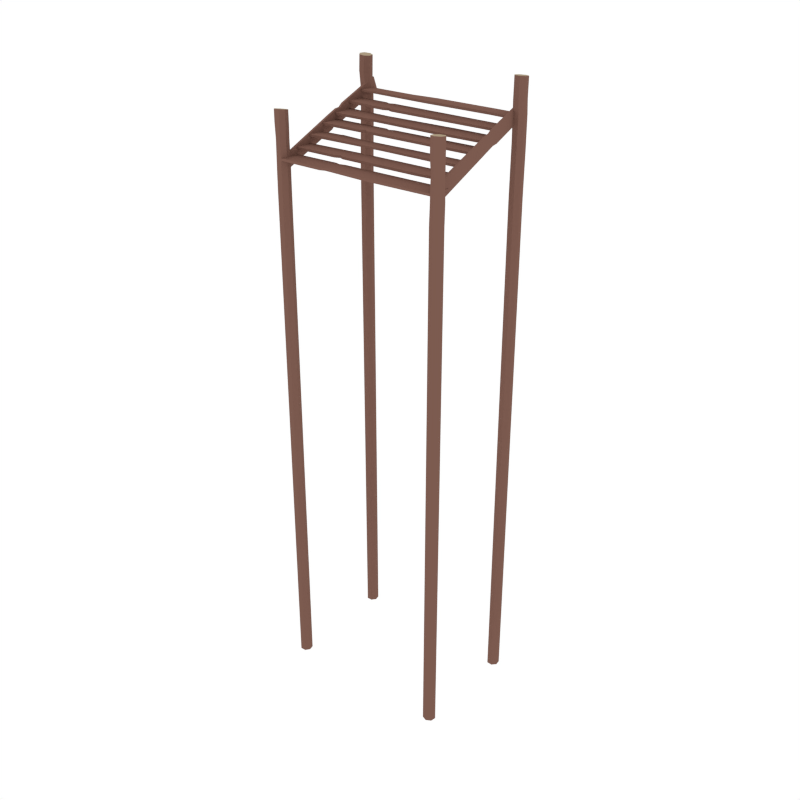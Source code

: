 # Source: Dock_Stairs.blend  (saved by Blender 2.93.21; exported with 4.5.12 LTS)
import bpy
from mathutils import Matrix  # noqa: F401  (used for matrix-valued properties, if any)

bpy.ops.wm.read_factory_settings(use_empty=True)
scene = bpy.context.scene
scene.name = 'Scene'

# ---- collections
col_collection_1 = bpy.data.collections.new('Collection 1'); scene.collection.children.link(col_collection_1)

# ---- materials (node trees are filled in below, after node groups)
mat_wood = bpy.data.materials.new('Wood')
mat_wood.alpha_threshold = 0.0
mat_wood.diffuse_color = (0.2019, 0.104, 0.07929, 1.0)
mat_wood.roughness = 0.5
mat_lightwood = bpy.data.materials.new('LightWood')
mat_lightwood.alpha_threshold = 0.0
mat_lightwood.diffuse_color = (0.402, 0.32, 0.2153, 1.0)
mat_lightwood.roughness = 0.5
mat_string = bpy.data.materials.new('String')
mat_string.alpha_threshold = 0.0
mat_string.diffuse_color = (0.3032, 0.2339, 0.1387, 1.0)
mat_string.roughness = 0.5
mat_darkwood = bpy.data.materials.new('DarkWood')
mat_darkwood.alpha_threshold = 0.0
mat_darkwood.diffuse_color = (0.1193, 0.06328, 0.05077, 1.0)
mat_darkwood.roughness = 0.5

# ---- material node trees

# ---- world
world_world = bpy.data.worlds.new('World'); scene.world = world_world
world_world.color = (1.0, 1.0, 1.0)
world_world.use_sun_shadow = False
world_world.sun_shadow_jitter_overblur = 0.0
world_world.cycles.sampling_method = 'NONE'
world_world.cycles.sample_map_resolution = 256

# ---- meshes
me_cylinder_005 = bpy.data.meshes.new('Cylinder.005')
me_cylinder_005.from_pydata([(-8.643, 4.391, -0.3486), (-8.643, 4.391, 5.52), (-9.006, 4.217, -0.3486), (-9.006, 4.217, 5.756), (-9.096, 3.824, -0.3486), (-9.096, 3.824, 6.141), (-8.844, 3.508, -0.3486), (-8.844, 3.508, 5.914), (-8.441, 3.508, -0.3486), (-8.441, 3.508, 5.756), (-8.19, 3.824, -0.3486), (-8.19, 3.824, 5.756), (-8.28, 4.217, -0.3486), (-8.28, 4.217, 5.52), (-8.639, 4.379, 4.776), (-8.953, 4.183, 4.848), (-8.997, 3.811, 4.677), (-8.729, 3.533, 4.795), (-8.297, 3.54, 4.751), (-8.099, 3.887, 4.522), (-8.258, 4.256, 4.736), (-8.935, 4.217, 3.264), (-9.025, 3.824, 3.006), (-8.774, 3.508, 2.58), (-8.371, 3.508, 2.58), (-8.119, 3.824, 3.006), (-8.209, 4.217, 3.264), (-8.572, 4.391, 3.006), (-8.968, 4.217, 6.978), (-8.61, 4.391, 6.94), (-9.057, 3.824, 6.987), (-8.809, 3.508, 6.961), (-8.412, 3.508, 6.919), (-8.164, 3.824, 6.893), (-8.252, 4.217, 6.903), (3.539, 3.661, -0.3486), (3.539, 3.661, 5.52), (3.764, 3.327, -0.3486), (3.764, 3.327, 5.756), (4.166, 3.296, -0.3486), (4.166, 3.296, 6.141), (4.441, 3.59, -0.3486), (4.441, 3.59, 5.914), (4.383, 3.989, -0.3486), (4.383, 3.989, 5.756), (4.034, 4.192, -0.3486), (4.034, 4.192, 5.756), (3.659, 4.046, -0.3486), (3.659, 4.046, 5.52), (3.55, 3.666, 4.776), (3.79, 3.385, 4.848), (4.164, 3.396, 4.677), (4.401, 3.701, 4.795), (4.33, 4.128, 4.751), (3.958, 4.272, 4.522), (3.617, 4.062, 4.736), (3.754, 3.397, 3.264), (4.156, 3.366, 3.006), (4.431, 3.66, 2.58), (4.372, 4.059, 2.58), (4.024, 4.262, 3.006), (3.648, 4.116, 3.264), (3.528, 3.731, 3.006), (3.759, 3.365, 7.167), (3.534, 3.693, 7.13), (4.161, 3.334, 7.177), (4.436, 3.625, 7.151), (4.378, 4.018, 7.109), (4.031, 4.218, 7.083), (3.655, 4.073, 7.093), (4.495, -4.213, -0.2524), (4.495, -4.213, 3.501), (4.437, -4.612, -0.2524), (4.437, -4.612, 3.724), (4.089, -4.816, -0.2524), (4.089, -4.816, 4.09), (3.713, -4.671, -0.2524), (3.713, -4.671, 3.875), (3.592, -4.286, -0.2524), (3.592, -4.286, 3.724), (3.817, -3.952, -0.2524), (3.817, -3.952, 3.724), (4.219, -3.919, -0.2524), (4.219, -3.919, 3.501), (4.482, -4.214, 2.845), (4.39, -4.571, 2.913), (4.048, -4.725, 2.751), (3.702, -4.553, 2.863), (3.579, -4.139, 2.821), (3.851, -3.846, 2.604), (4.25, -3.887, 2.807), (4.416, -4.545, 1.409), (4.068, -4.748, 1.164), (3.692, -4.603, 0.7597), (3.571, -4.219, 0.7597), (3.796, -3.884, 1.164), (4.198, -3.852, 1.409), (4.474, -4.146, 1.164), (4.426, -4.576, 5.065), (4.485, -4.182, 5.03), (4.078, -4.778, 5.074), (3.703, -4.637, 5.049), (3.583, -4.258, 5.01), (3.81, -3.927, 4.985), (4.211, -3.893, 4.994), (-8.164, -3.956, -0.4487), (-8.164, -3.956, 3.538), (-8.064, -4.347, -0.4487), (-8.064, -4.347, 3.773), (-8.307, -4.668, -0.4487), (-8.307, -4.668, 4.158), (-8.71, -4.678, -0.4487), (-8.71, -4.678, 3.932), (-8.969, -4.37, -0.4487), (-8.969, -4.37, 3.773), (-8.89, -3.975, -0.4487), (-8.89, -3.975, 3.773), (-8.531, -3.791, -0.4487), (-8.531, -3.791, 3.538), (-8.175, -3.962, 2.813), (-8.124, -4.328, 2.885), (-8.38, -4.6, 2.714), (-8.766, -4.575, 2.831), (-9.038, -4.239, 2.788), (-8.899, -3.864, 2.559), (-8.515, -3.749, 2.772), (-8.109, -4.293, 1.301), (-8.353, -4.614, 1.042), (-8.756, -4.624, 0.6171), (-9.015, -4.316, 0.6171), (-8.935, -3.921, 1.042), (-8.576, -3.737, 1.301), (-8.209, -3.902, 1.042), (-8.093, -4.328, 4.749), (-8.172, -3.95, 4.678), (-8.35, -4.632, 4.785), (-8.752, -4.633, 4.761), (-8.994, -4.33, 4.694), (-8.895, -3.952, 4.634), (-8.529, -3.782, 4.627), (3.748, 1.874, 3.747), (3.734, 0.4602, 3.747), (0.4361, 1.926, 3.742), (0.346, 0.4328, 3.742), (-8.325, 1.905, 3.737), (-8.337, 0.4105, 3.737), (-8.2, 1.975, 3.737), (-5.299, 0.4457, 3.742), (-4.866, 1.794, 3.742), (-4.876, 0.5451, 3.742), (3.753, -0.7339, 3.302), (3.765, 0.7599, 3.25), (-4.367, -0.7644, 3.298), (-3.386, 0.7129, 3.247), (-3.742, 0.5557, 3.252), (-4.72, -0.5951, 3.292), (-8.365, -0.8103, 3.304), (-8.353, 0.6835, 3.252), (-5.076, -0.7522, 3.298), (-4.095, 0.725, 3.246), (3.748, 1.874, 3.583), (3.734, 0.4602, 3.583), (0.4361, 1.926, 3.577), (0.346, 0.4328, 3.577), (-8.2, 1.975, 3.572), (-8.325, 1.905, 3.572), (-5.299, 0.4457, 3.577), (-8.337, 0.4105, 3.572), (-4.866, 1.794, 3.577), (-4.876, 0.5451, 3.577), (-3.742, 0.55, 3.088), (-4.72, -0.6008, 3.128), (3.753, -0.7397, 3.138), (3.765, 0.7542, 3.086), (-4.367, -0.7701, 3.134), (-3.386, 0.7072, 3.082), (-8.365, -0.816, 3.14), (-8.353, 0.6778, 3.088), (-5.076, -0.7579, 3.133), (-4.095, 0.7193, 3.082), (-8.346, -2.07, 2.781), (-8.346, -0.7134, 2.685), (-6.715, -1.987, 2.775), (-6.716, -0.5351, 2.672), (-6.806, -1.987, 2.775), (-6.804, -0.6131, 2.678), (-4.747, -0.658, 2.661), (-4.101, -1.907, 2.749), (3.731, -1.898, 2.778), (3.781, -0.5701, 2.684), (-2.278, -1.82, 2.743), (-1.63, -0.5733, 2.655), (-4.747, -0.677, 2.524), (-4.101, -1.926, 2.612), (-6.806, -2.009, 2.611), (-8.346, -2.093, 2.617), (-6.804, -0.6357, 2.514), (-8.346, -0.736, 2.521), (-6.715, -2.009, 2.611), (-6.716, -0.5577, 2.509), (-2.278, -1.838, 2.605), (3.731, -1.921, 2.614), (-1.63, -0.5922, 2.517), (3.781, -0.5927, 2.521), (-4.275, -3.235, 2.2), (-3.318, -1.725, 2.153), (-3.672, -1.894, 2.158), (-4.631, -3.078, 2.195), (-8.369, -3.254, 2.19), (-8.396, -1.909, 2.147), (-4.984, -3.248, 2.2), (-4.028, -1.737, 2.153), (3.689, -3.091, 2.205), (3.698, -1.709, 2.165), (1.457, -3.22, 2.2), (1.782, -1.721, 2.153), (-3.672, -1.905, 1.993), (-4.631, -3.09, 2.03), (-4.275, -3.246, 2.036), (-3.318, -1.736, 1.988), (3.689, -3.102, 2.041), (3.698, -1.72, 2.001), (-8.368, -3.266, 2.026), (-8.396, -1.92, 1.983), (-4.984, -3.259, 2.036), (-4.028, -1.749, 1.988), (1.457, -3.232, 2.036), (1.782, -1.732, 1.988), (-8.359, -4.604, 1.687), (-8.351, -3.19, 1.687), (-5.008, -4.625, 1.682), (-4.926, -3.13, 1.682), (3.865, -4.566, 1.677), (3.87, -3.071, 1.677), (-1.351, -4.639, 1.677), (-4.192, -3.136, 1.682), (-4.61, -4.489, 1.682), (-4.606, -3.24, 1.682), (-8.359, -4.604, 1.523), (-8.351, -3.19, 1.523), (-5.008, -4.625, 1.518), (-4.926, -3.13, 1.518), (-1.351, -4.639, 1.512), (3.865, -4.566, 1.512), (-4.192, -3.136, 1.518), (3.87, -3.071, 1.512), (-4.61, -4.489, 1.518), (-4.606, -3.24, 1.518), (3.661, 4.658, 4.635), (3.661, 4.278, 5.519), (3.666, 1.687, 3.366), (3.666, 1.22, 4.273), (3.671, -4.005, 0.9797), (3.671, -4.405, 1.916), (3.671, -3.701, 1.054), (3.666, 0.5692, 3.994), (3.666, 1.298, 3.302), (3.666, 0.9636, 4.084), (3.825, 4.658, 4.635), (3.825, 4.278, 5.519), (3.83, 1.687, 3.366), (3.83, 1.22, 4.273), (3.836, -3.701, 1.054), (3.836, -4.005, 0.9797), (3.83, 0.5692, 3.994), (3.836, -4.405, 1.916), (3.83, 1.298, 3.302), (3.83, 0.9636, 4.084), (-8.223, 0.5558, 3.949), (-8.271, 0.103, 2.66), (-8.266, 0.3691, 2.891), (-8.229, 0.9071, 3.975), (-8.233, 4.286, 5.459), (-8.276, 4.652, 4.619), (-8.223, 1.173, 4.206), (-8.271, 0.7204, 2.917), (-8.218, -4.332, 1.811), (-8.258, -3.988, 0.9352), (-8.223, -0.1728, 3.646), (-8.271, -0.07603, 2.585), (-8.43, 0.3661, 2.898), (-8.393, 0.9042, 3.982), (-8.388, 0.5528, 3.956), (-8.435, 0.1001, 2.667), (-8.383, -4.335, 1.818), (-8.423, -3.991, 0.9423), (-8.398, 4.283, 5.466), (-8.441, 4.649, 4.626), (-8.388, 1.17, 4.213), (-8.435, 0.7175, 2.924), (-8.388, -0.1757, 3.653), (-8.435, -0.07897, 2.592), (3.734, 2.817, 4.855), (3.734, 4.174, 4.759), (-2.792, 2.901, 4.849), (-2.79, 4.353, 4.746), (2.194, 2.901, 4.849), (2.193, 4.275, 4.752), (-4.759, 4.23, 4.735), (-5.406, 2.981, 4.823), (-8.343, 2.989, 4.852), (-8.393, 4.318, 4.758), (-7.229, 3.068, 4.816), (-7.877, 4.314, 4.728), (-4.759, 4.211, 4.598), (-5.406, 2.962, 4.686), (2.194, 2.879, 4.685), (3.734, 2.795, 4.691), (2.193, 4.252, 4.588), (3.734, 4.152, 4.595), (-2.792, 2.878, 4.685), (-2.79, 4.33, 4.582), (-7.229, 3.049, 4.679), (-8.343, 2.967, 4.688), (-7.877, 4.296, 4.591), (-8.393, 4.295, 4.594), (-5.188, 1.653, 4.274), (-6.145, 3.163, 4.226), (-5.791, 2.994, 4.232), (-4.832, 1.809, 4.269), (3.684, 1.633, 4.264), (3.712, 2.979, 4.221), (-4.479, 1.64, 4.274), (-5.435, 3.15, 4.226), (-8.367, 1.797, 4.279), (-8.376, 3.179, 4.239), (-6.026, 1.667, 4.274), (-6.351, 3.167, 4.226), (-5.792, 2.982, 4.067), (-4.832, 1.798, 4.104), (-5.189, 1.641, 4.109), (-6.145, 3.152, 4.062), (-8.368, 1.785, 4.114), (-8.377, 3.167, 4.075), (3.684, 1.622, 4.099), (3.712, 2.968, 4.057), (-4.479, 1.629, 4.109), (-5.436, 3.139, 4.062), (-6.026, 1.656, 4.109), (-6.351, 3.155, 4.062), (-8.643, 4.391, -15.97), (-9.006, 4.217, -15.97), (-9.096, 3.824, -15.97), (-8.844, 3.508, -15.97), (-8.441, 3.508, -15.97), (-8.19, 3.824, -15.97), (-8.28, 4.217, -15.97), (3.539, 3.661, -15.97), (3.764, 3.327, -15.97), (4.166, 3.296, -15.97), (4.441, 3.59, -15.97), (4.383, 3.989, -15.97), (4.034, 4.192, -15.97), (3.659, 4.046, -15.97), (4.495, -4.213, -15.87), (4.437, -4.612, -15.87), (4.089, -4.816, -15.87), (3.713, -4.671, -15.87), (3.592, -4.286, -15.87), (3.817, -3.952, -15.87), (4.219, -3.919, -15.87), (-8.164, -3.956, -16.07), (-8.064, -4.347, -16.07), (-8.307, -4.668, -16.07), (-8.71, -4.678, -16.07), (-8.969, -4.37, -16.07), (-8.89, -3.975, -16.07), (-8.531, -3.791, -16.07), (-8.643, 4.391, -37.76), (-9.006, 4.217, -37.76), (-9.096, 3.824, -37.76), (-8.844, 3.508, -37.76), (-8.441, 3.508, -37.76), (-8.19, 3.824, -37.76), (-8.28, 4.217, -37.76), (3.539, 3.661, -37.76), (3.764, 3.327, -37.76), (4.166, 3.296, -37.76), (4.441, 3.59, -37.76), (4.383, 3.989, -37.76), (4.034, 4.192, -37.76), (3.659, 4.046, -37.76), (4.495, -4.213, -37.66), (4.437, -4.612, -37.66), (4.089, -4.816, -37.66), (3.713, -4.671, -37.66), (3.592, -4.286, -37.66), (3.817, -3.952, -37.66), (4.219, -3.919, -37.66), (-8.164, -3.956, -37.86), (-8.064, -4.347, -37.86), (-8.307, -4.668, -37.86), (-8.71, -4.678, -37.86), (-8.969, -4.37, -37.86), (-8.89, -3.975, -37.86), (-8.531, -3.791, -37.86)], [], [(14, 15, 3, 1), (15, 16, 5, 3), (16, 17, 7, 5), (17, 18, 9, 7), (18, 19, 11, 9), (9, 32, 31, 7), (19, 20, 13, 11), (20, 14, 1, 13), (72, 74, 356, 355), (26, 27, 14, 20), (25, 26, 20, 19), (24, 25, 19, 18), (23, 24, 18, 17), (22, 23, 17, 16), (21, 22, 16, 15), (27, 21, 15, 14), (0, 2, 21, 27), (2, 4, 22, 21), (4, 6, 23, 22), (6, 8, 24, 23), (8, 10, 25, 24), (10, 12, 26, 25), (12, 0, 27, 26), (28, 30, 31, 32, 33, 34, 29), (1, 29, 34, 13), (5, 30, 28, 3), (11, 33, 32, 9), (3, 28, 29, 1), (7, 31, 30, 5), (13, 34, 33, 11), (49, 50, 38, 36), (50, 51, 40, 38), (51, 52, 42, 40), (52, 53, 44, 42), (53, 54, 46, 44), (44, 67, 66, 42), (54, 55, 48, 46), (55, 49, 36, 48), (45, 43, 351, 352), (61, 62, 49, 55), (60, 61, 55, 54), (59, 60, 54, 53), (58, 59, 53, 52), (57, 58, 52, 51), (56, 57, 51, 50), (62, 56, 50, 49), (35, 37, 56, 62), (37, 39, 57, 56), (39, 41, 58, 57), (41, 43, 59, 58), (43, 45, 60, 59), (45, 47, 61, 60), (47, 35, 62, 61), (63, 65, 66, 67, 68, 69, 64), (36, 64, 69, 48), (40, 65, 63, 38), (46, 68, 67, 44), (38, 63, 64, 36), (42, 66, 65, 40), (48, 69, 68, 46), (84, 71, 73, 85), (85, 73, 75, 86), (86, 75, 77, 87), (87, 77, 79, 88), (88, 79, 81, 89), (79, 77, 101, 102), (89, 81, 83, 90), (90, 83, 71, 84), (109, 111, 364, 363), (96, 90, 84, 97), (95, 89, 90, 96), (94, 88, 89, 95), (93, 87, 88, 94), (92, 86, 87, 93), (91, 85, 86, 92), (97, 84, 85, 91), (70, 97, 91, 72), (72, 91, 92, 74), (74, 92, 93, 76), (76, 93, 94, 78), (78, 94, 95, 80), (80, 95, 96, 82), (82, 96, 97, 70), (98, 99, 104, 103, 102, 101, 100), (71, 83, 104, 99), (75, 73, 98, 100), (81, 79, 102, 103), (73, 71, 99, 98), (77, 75, 100, 101), (83, 81, 103, 104), (119, 106, 108, 120), (120, 108, 110, 121), (121, 110, 112, 122), (122, 112, 114, 123), (123, 114, 116, 124), (114, 112, 136, 137), (124, 116, 118, 125), (125, 118, 106, 119), (80, 82, 360, 359), (131, 125, 119, 132), (130, 124, 125, 131), (129, 123, 124, 130), (128, 122, 123, 129), (127, 121, 122, 128), (126, 120, 121, 127), (132, 119, 120, 126), (105, 132, 126, 107), (107, 126, 127, 109), (109, 127, 128, 111), (111, 128, 129, 113), (113, 129, 130, 115), (115, 130, 131, 117), (117, 131, 132, 105), (133, 134, 139, 138, 137, 136, 135), (106, 118, 139, 134), (110, 108, 133, 135), (116, 114, 137, 138), (108, 106, 134, 133), (112, 110, 135, 136), (118, 116, 138, 139), (141, 140, 142, 148, 149, 143), (144, 145, 147, 146), (146, 147, 149, 148), (152, 153, 154, 155), (150, 151, 153, 152), (158, 155, 154, 159), (157, 156, 158, 159), (161, 163, 169, 168, 162, 160), (165, 164, 166, 167), (164, 168, 169, 166), (174, 171, 170, 175), (172, 174, 175, 173), (178, 179, 170, 171), (177, 179, 178, 176), (147, 145, 167, 166), (151, 150, 172, 173), (145, 144, 165, 167), (152, 155, 171, 174), (154, 153, 175, 170), (150, 152, 174, 172), (153, 151, 173, 175), (156, 157, 177, 176), (155, 158, 178, 171), (146, 148, 168, 164), (159, 154, 170, 179), (149, 147, 166, 169), (142, 140, 160, 162), (141, 143, 163, 161), (158, 156, 176, 178), (148, 142, 162, 168), (157, 159, 179, 177), (143, 149, 169, 163), (140, 141, 161, 160), (144, 146, 164, 165), (182, 187, 186, 183), (184, 182, 183, 185), (180, 184, 185, 181), (187, 190, 191, 186), (188, 189, 191, 190), (198, 199, 192, 193), (194, 196, 199, 198), (195, 197, 196, 194), (193, 192, 202, 200), (201, 200, 202, 203), (184, 180, 195, 194), (181, 185, 196, 197), (188, 190, 200, 201), (180, 181, 197, 195), (191, 189, 203, 202), (187, 182, 198, 193), (189, 188, 201, 203), (183, 186, 192, 199), (190, 187, 193, 200), (186, 191, 202, 192), (182, 184, 194, 198), (185, 183, 199, 196), (204, 205, 206, 207), (214, 215, 205, 204), (210, 207, 206, 211), (209, 208, 210, 211), (212, 213, 215, 214), (218, 217, 216, 219), (226, 218, 219, 227), (224, 225, 216, 217), (223, 225, 224, 222), (220, 226, 227, 221), (212, 214, 226, 220), (215, 213, 221, 227), (208, 209, 223, 222), (204, 207, 217, 218), (214, 204, 218, 226), (207, 210, 224, 217), (206, 205, 219, 216), (205, 215, 227, 219), (211, 206, 216, 225), (210, 208, 222, 224), (213, 212, 220, 221), (209, 211, 225, 223), (229, 228, 230, 236, 237, 231), (232, 233, 235, 234), (234, 235, 237, 236), (239, 241, 247, 246, 240, 238), (243, 242, 244, 245), (242, 246, 247, 244), (235, 233, 245, 244), (233, 232, 243, 245), (234, 236, 246, 242), (237, 235, 244, 247), (230, 228, 238, 240), (229, 231, 241, 239), (236, 230, 240, 246), (231, 237, 247, 241), (228, 229, 239, 238), (232, 234, 242, 243), (249, 248, 250, 256, 257, 251), (252, 253, 255, 254), (254, 255, 257, 256), (259, 261, 267, 266, 260, 258), (263, 262, 264, 265), (262, 266, 267, 264), (255, 253, 265, 264), (253, 252, 263, 265), (254, 256, 266, 262), (257, 255, 264, 267), (250, 248, 258, 260), (249, 251, 261, 259), (256, 250, 260, 266), (251, 257, 267, 261), (248, 249, 259, 258), (252, 254, 262, 263), (268, 269, 270, 271), (278, 279, 269, 268), (274, 271, 270, 275), (273, 272, 274, 275), (276, 277, 279, 278), (282, 281, 280, 283), (290, 282, 283, 291), (288, 289, 280, 281), (287, 289, 288, 286), (284, 290, 291, 285), (276, 278, 290, 284), (279, 277, 285, 291), (272, 273, 287, 286), (268, 271, 281, 282), (278, 268, 282, 290), (271, 274, 288, 281), (270, 269, 283, 280), (269, 279, 291, 283), (275, 270, 280, 289), (274, 272, 286, 288), (277, 276, 284, 285), (273, 275, 289, 287), (294, 295, 298, 299), (296, 297, 295, 294), (292, 293, 297, 296), (299, 298, 303, 302), (300, 302, 303, 301), (310, 305, 304, 311), (306, 310, 311, 308), (307, 306, 308, 309), (305, 312, 314, 304), (313, 315, 314, 312), (296, 306, 307, 292), (293, 309, 308, 297), (300, 313, 312, 302), (292, 307, 309, 293), (303, 314, 315, 301), (299, 305, 310, 294), (301, 315, 313, 300), (295, 311, 304, 298), (302, 312, 305, 299), (298, 304, 314, 303), (294, 310, 306, 296), (297, 308, 311, 295), (316, 319, 318, 317), (326, 316, 317, 327), (322, 323, 318, 319), (321, 323, 322, 320), (324, 326, 327, 325), (330, 331, 328, 329), (338, 339, 331, 330), (336, 329, 328, 337), (335, 334, 336, 337), (332, 333, 339, 338), (324, 332, 338, 326), (327, 339, 333, 325), (320, 334, 335, 321), (316, 330, 329, 319), (326, 338, 330, 316), (319, 329, 336, 322), (318, 328, 331, 317), (317, 331, 339, 327), (323, 337, 328, 318), (322, 336, 334, 320), (325, 333, 332, 324), (321, 335, 337, 323), (357, 358, 386, 385), (344, 343, 371, 372), (356, 357, 385, 384), (343, 342, 370, 371), (37, 35, 347, 348), (8, 6, 343, 344), (82, 70, 354, 360), (111, 113, 365, 364), (47, 45, 352, 353), (74, 76, 357, 356), (10, 8, 344, 345), (39, 37, 348, 349), (2, 0, 340, 341), (113, 115, 366, 365), (105, 107, 362, 361), (35, 47, 353, 347), (76, 78, 358, 357), (12, 10, 345, 346), (41, 39, 349, 350), (115, 117, 367, 366), (4, 2, 341, 342), (78, 80, 359, 358), (107, 109, 363, 362), (70, 72, 355, 354), (0, 12, 346, 340), (43, 41, 350, 351), (117, 105, 361, 367), (6, 4, 342, 343), (368, 374, 373, 372, 371, 370, 369), (375, 381, 380, 379, 378, 377, 376), (382, 383, 384, 385, 386, 387, 388), (389, 390, 391, 392, 393, 394, 395), (345, 344, 372, 373), (358, 359, 387, 386), (346, 345, 373, 374), (359, 360, 388, 387), (340, 346, 374, 368), (360, 354, 382, 388), (348, 347, 375, 376), (361, 362, 390, 389), (349, 348, 376, 377), (362, 363, 391, 390), (350, 349, 377, 378), (363, 364, 392, 391), (351, 350, 378, 379), (364, 365, 393, 392), (352, 351, 379, 380), (365, 366, 394, 393), (353, 352, 380, 381), (366, 367, 395, 394), (347, 353, 381, 375), (341, 340, 368, 369), (367, 361, 389, 395), (354, 355, 383, 382), (342, 341, 369, 370), (355, 356, 384, 383)])
me_cylinder_005.polygons.foreach_set('material_index', [0, 0, 0, 0, 0, 0, 0, 0, 0, 0, 0, 0, 0, 0, 0, 0, 0, 0, 0, 0, 0, 0, 0, 1, 0, 0, 0, 0, 0, 0, 0, 0, 0, 0, 0, 0, 0, 0, 0, 0, 0, 0, 0, 0, 0, 0, 0, 0, 0, 0, 0, 0, 0, 1, 0, 0, 0, 0, 0, 0, 0, 0, 0, 0, 0, 0, 0, 0, 0, 0, 0, 0, 0, 0, 0, 0, 0, 0, 0, 0, 0, 0, 0, 1, 0, 0, 0, 0, 0, 0, 0, 0, 0, 0, 0, 0, 0, 0, 0, 0, 0, 0, 0, 0, 0, 0, 0, 0, 0, 0, 0, 0, 0, 1, 0, 0, 0, 0, 0, 0, 0, 0, 0, 0, 0, 0, 0, 0, 0, 0, 0, 0, 0, 0, 0, 0, 0, 0, 0, 0, 0, 0, 0, 0, 0, 0, 0, 0, 0, 0, 0, 0, 0, 0, 0, 0, 0, 0, 0, 0, 0, 0, 0, 0, 0, 0, 0, 0, 0, 0, 0, 0, 0, 0, 0, 0, 0, 0, 0, 0, 0, 0, 0, 0, 0, 0, 0, 0, 0, 0, 0, 0, 0, 0, 0, 0, 0, 0, 0, 0, 0, 0, 0, 0, 0, 0, 0, 0, 0, 0, 0, 0, 0, 0, 0, 0, 0, 0, 0, 0, 0, 0, 0, 0, 0, 0, 0, 0, 0, 0, 0, 0, 0, 0, 0, 0, 0, 0, 0, 0, 0, 0, 0, 0, 0, 0, 0, 0, 0, 0, 0, 0, 0, 0, 0, 0, 0, 0, 0, 0, 0, 0, 0, 0, 0, 0, 0, 0, 0, 0, 0, 0, 0, 0, 0, 0, 0, 0, 0, 0, 0, 0, 0, 0, 0, 0, 0, 0, 0, 0, 0, 0, 0, 0, 0, 0, 0, 0, 0, 0, 0, 0, 0, 0, 0, 0, 0, 0, 0, 0, 0, 0, 0, 0, 0, 0, 0, 0, 0, 0, 0, 0, 0, 0, 1, 1, 1, 1, 0, 0, 0, 0, 0, 0, 0, 0, 0, 0, 0, 0, 0, 0, 0, 0, 0, 0, 0, 0, 0, 0, 0, 0])
me_cylinder_005.materials.append(mat_wood)
me_cylinder_005.materials.append(mat_lightwood)
me_cylinder_005.materials.append(mat_string)
me_cylinder_005.materials.append(mat_darkwood)
me_cylinder_005.use_remesh_preserve_volume = False
me_cylinder_005.use_remesh_preserve_attributes = False
me_cylinder_005.use_mirror_vertex_groups = False
me_cylinder_005.update()

# ---- objects
ob_dock_stairs = bpy.data.objects.new('Dock_Stairs', me_cylinder_005)

# ---- transforms, parenting, visibility, modifiers, constraints
ob_dock_stairs.location = (0.0, 0.0, 0.0)
ob_dock_stairs.lineart.crease_threshold = 0.0

# ---- collection membership
col_collection_1.objects.link(ob_dock_stairs)

# ---- scene / render settings (as saved in the file)
scene.frame_start = 1; scene.frame_end = 250; scene.frame_set(0)
scene.render.engine = 'CYCLES'
scene.render.resolution_x = 1000
scene.render.resolution_y = 1000
scene.render.dither_intensity = 0.0
scene.cycles.samples = 200
scene.cycles.sampling_pattern = 'TABULATED_SOBOL'
scene.cycles.light_sampling_threshold = 0.0
scene.cycles.use_adaptive_sampling = False
scene.cycles.use_light_tree = False
scene.cycles.caustics_reflective = False
scene.cycles.caustics_refractive = False
scene.cycles.blur_glossy = 0.0
scene.cycles.max_bounces = 2
scene.cycles.pixel_filter_type = 'GAUSSIAN'
scene.cycles.sample_clamp_indirect = 0.0
scene.view_settings.view_transform = 'Standard'
bpy.context.view_layer.update()

# ---- added for rendering (the .blend has no active camera): camera
cam_auto = bpy.data.cameras.new('AutoCamera')
cam_auto.lens = 50.0
cam_auto.sensor_width = 36.0
cam_auto.clip_end = 1000.0
ob_auto_camera = bpy.data.objects.new('AutoCamera', cam_auto)
scene.collection.objects.link(ob_auto_camera)
ob_auto_camera.location = (42.0954, -53.3536, 20.1767)
ob_auto_camera.rotation_euler = (1.09748, -7.21219e-08, 0.694738)
scene.camera = ob_auto_camera
bpy.context.view_layer.update()
